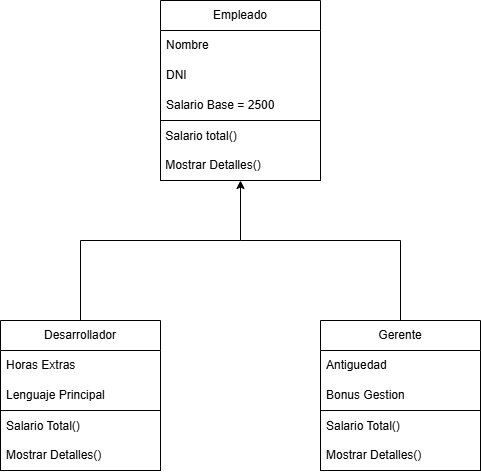

The diagram above was exported from draw.io. Its source (the exported page's mxGraphModel, read from the mxfile embedded in the PNG):
<mxGraphModel dx="1400" dy="543" grid="1" gridSize="10" guides="1" tooltips="1" connect="1" arrows="1" fold="1" page="1" pageScale="1" pageWidth="827" pageHeight="1169" math="0" shadow="0">
  <root>
    <mxCell id="WIyWlLk6GJQsqaUBKTNV-0" />
    <mxCell id="WIyWlLk6GJQsqaUBKTNV-1" parent="WIyWlLk6GJQsqaUBKTNV-0" />
    <mxCell id="riXXBJfEs68H9hrn0x8w-10" value="Empleado" style="swimlane;fontStyle=0;childLayout=stackLayout;horizontal=1;startSize=30;horizontalStack=0;resizeParent=1;resizeParentMax=0;resizeLast=0;collapsible=1;marginBottom=0;whiteSpace=wrap;html=1;" vertex="1" parent="WIyWlLk6GJQsqaUBKTNV-1">
      <mxGeometry x="240" y="280" width="160" height="120" as="geometry" />
    </mxCell>
    <mxCell id="riXXBJfEs68H9hrn0x8w-11" value="Nombre" style="text;strokeColor=none;fillColor=none;align=left;verticalAlign=middle;spacingLeft=4;spacingRight=4;overflow=hidden;points=[[0,0.5],[1,0.5]];portConstraint=eastwest;rotatable=0;whiteSpace=wrap;html=1;" vertex="1" parent="riXXBJfEs68H9hrn0x8w-10">
      <mxGeometry y="30" width="160" height="30" as="geometry" />
    </mxCell>
    <mxCell id="riXXBJfEs68H9hrn0x8w-12" value="DNI" style="text;strokeColor=none;fillColor=none;align=left;verticalAlign=middle;spacingLeft=4;spacingRight=4;overflow=hidden;points=[[0,0.5],[1,0.5]];portConstraint=eastwest;rotatable=0;whiteSpace=wrap;html=1;" vertex="1" parent="riXXBJfEs68H9hrn0x8w-10">
      <mxGeometry y="60" width="160" height="30" as="geometry" />
    </mxCell>
    <mxCell id="riXXBJfEs68H9hrn0x8w-13" value="Salario Base = 2500" style="text;strokeColor=none;fillColor=none;align=left;verticalAlign=middle;spacingLeft=4;spacingRight=4;overflow=hidden;points=[[0,0.5],[1,0.5]];portConstraint=eastwest;rotatable=0;whiteSpace=wrap;html=1;" vertex="1" parent="riXXBJfEs68H9hrn0x8w-10">
      <mxGeometry y="90" width="160" height="30" as="geometry" />
    </mxCell>
    <mxCell id="riXXBJfEs68H9hrn0x8w-15" value="&amp;nbsp;Salario total()&lt;div&gt;&lt;br&gt;&lt;/div&gt;&lt;div&gt;&amp;nbsp;Mostrar Detalles()&lt;/div&gt;" style="rounded=0;whiteSpace=wrap;html=1;fillColor=none;align=left;" vertex="1" parent="WIyWlLk6GJQsqaUBKTNV-1">
      <mxGeometry x="240" y="400" width="160" height="60" as="geometry" />
    </mxCell>
    <mxCell id="riXXBJfEs68H9hrn0x8w-16" value="Desarrollador" style="swimlane;fontStyle=0;childLayout=stackLayout;horizontal=1;startSize=30;horizontalStack=0;resizeParent=1;resizeParentMax=0;resizeLast=0;collapsible=1;marginBottom=0;whiteSpace=wrap;html=1;" vertex="1" parent="WIyWlLk6GJQsqaUBKTNV-1">
      <mxGeometry x="80" y="600" width="160" height="150" as="geometry" />
    </mxCell>
    <mxCell id="riXXBJfEs68H9hrn0x8w-17" value="Horas Extras" style="text;strokeColor=none;fillColor=none;align=left;verticalAlign=middle;spacingLeft=4;spacingRight=4;overflow=hidden;points=[[0,0.5],[1,0.5]];portConstraint=eastwest;rotatable=0;whiteSpace=wrap;html=1;" vertex="1" parent="riXXBJfEs68H9hrn0x8w-16">
      <mxGeometry y="30" width="160" height="30" as="geometry" />
    </mxCell>
    <mxCell id="riXXBJfEs68H9hrn0x8w-18" value="Lenguaje Principal" style="text;strokeColor=none;fillColor=none;align=left;verticalAlign=middle;spacingLeft=4;spacingRight=4;overflow=hidden;points=[[0,0.5],[1,0.5]];portConstraint=eastwest;rotatable=0;whiteSpace=wrap;html=1;" vertex="1" parent="riXXBJfEs68H9hrn0x8w-16">
      <mxGeometry y="60" width="160" height="30" as="geometry" />
    </mxCell>
    <mxCell id="riXXBJfEs68H9hrn0x8w-21" value="Salario Total()&lt;br&gt;&lt;div&gt;&lt;br&gt;&lt;/div&gt;&lt;div&gt;Mostrar Detalles()&lt;/div&gt;" style="text;strokeColor=default;fillColor=none;align=left;verticalAlign=middle;spacingLeft=4;spacingRight=4;overflow=hidden;points=[[0,0.5],[1,0.5]];portConstraint=eastwest;rotatable=0;whiteSpace=wrap;html=1;" vertex="1" parent="riXXBJfEs68H9hrn0x8w-16">
      <mxGeometry y="90" width="160" height="60" as="geometry" />
    </mxCell>
    <mxCell id="riXXBJfEs68H9hrn0x8w-26" value="Gerente" style="swimlane;fontStyle=0;childLayout=stackLayout;horizontal=1;startSize=30;horizontalStack=0;resizeParent=1;resizeParentMax=0;resizeLast=0;collapsible=1;marginBottom=0;whiteSpace=wrap;html=1;" vertex="1" parent="WIyWlLk6GJQsqaUBKTNV-1">
      <mxGeometry x="400" y="600" width="160" height="150" as="geometry" />
    </mxCell>
    <mxCell id="riXXBJfEs68H9hrn0x8w-27" value="Antiguedad" style="text;strokeColor=none;fillColor=none;align=left;verticalAlign=middle;spacingLeft=4;spacingRight=4;overflow=hidden;points=[[0,0.5],[1,0.5]];portConstraint=eastwest;rotatable=0;whiteSpace=wrap;html=1;" vertex="1" parent="riXXBJfEs68H9hrn0x8w-26">
      <mxGeometry y="30" width="160" height="30" as="geometry" />
    </mxCell>
    <mxCell id="riXXBJfEs68H9hrn0x8w-28" value="Bonus Gestion" style="text;strokeColor=none;fillColor=none;align=left;verticalAlign=middle;spacingLeft=4;spacingRight=4;overflow=hidden;points=[[0,0.5],[1,0.5]];portConstraint=eastwest;rotatable=0;whiteSpace=wrap;html=1;" vertex="1" parent="riXXBJfEs68H9hrn0x8w-26">
      <mxGeometry y="60" width="160" height="30" as="geometry" />
    </mxCell>
    <mxCell id="riXXBJfEs68H9hrn0x8w-29" value="Salario Total()&lt;br&gt;&lt;div&gt;&lt;br&gt;&lt;/div&gt;&lt;div&gt;Mostrar Detalles()&lt;/div&gt;" style="text;strokeColor=default;fillColor=none;align=left;verticalAlign=middle;spacingLeft=4;spacingRight=4;overflow=hidden;points=[[0,0.5],[1,0.5]];portConstraint=eastwest;rotatable=0;whiteSpace=wrap;html=1;" vertex="1" parent="riXXBJfEs68H9hrn0x8w-26">
      <mxGeometry y="90" width="160" height="60" as="geometry" />
    </mxCell>
    <mxCell id="riXXBJfEs68H9hrn0x8w-30" value="" style="endArrow=classic;html=1;rounded=0;exitX=0.5;exitY=0;exitDx=0;exitDy=0;entryX=0.5;entryY=1;entryDx=0;entryDy=0;" edge="1" parent="WIyWlLk6GJQsqaUBKTNV-1" source="riXXBJfEs68H9hrn0x8w-16" target="riXXBJfEs68H9hrn0x8w-15">
      <mxGeometry width="50" height="50" relative="1" as="geometry">
        <mxPoint x="330" y="630" as="sourcePoint" />
        <mxPoint x="380" y="580" as="targetPoint" />
        <Array as="points">
          <mxPoint x="160" y="520" />
          <mxPoint x="320" y="520" />
        </Array>
      </mxGeometry>
    </mxCell>
    <mxCell id="riXXBJfEs68H9hrn0x8w-31" value="" style="endArrow=none;html=1;rounded=0;entryX=0.5;entryY=0;entryDx=0;entryDy=0;" edge="1" parent="WIyWlLk6GJQsqaUBKTNV-1" target="riXXBJfEs68H9hrn0x8w-26">
      <mxGeometry width="50" height="50" relative="1" as="geometry">
        <mxPoint x="320" y="520" as="sourcePoint" />
        <mxPoint x="380" y="580" as="targetPoint" />
        <Array as="points">
          <mxPoint x="480" y="520" />
        </Array>
      </mxGeometry>
    </mxCell>
  </root>
</mxGraphModel>